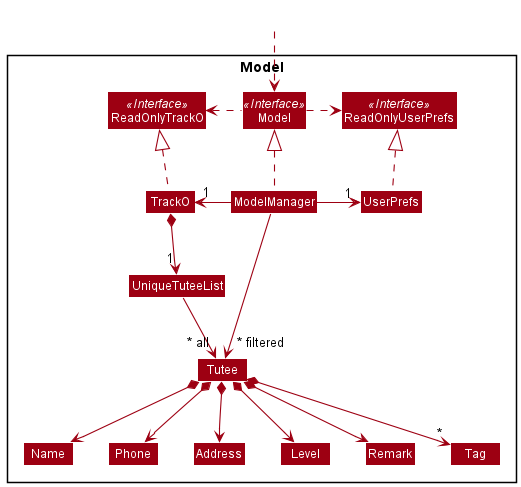

The diagram above was rendered by PlantUML. Its source (embedded in the PNG):
@startuml
!include style.puml
skinparam arrowThickness 1.1
skinparam arrowColor MODEL_COLOR
skinparam classBackgroundColor MODEL_COLOR

Package Model <<Rectangle>>{
Interface ReadOnlyTrackO <<Interface>>
Interface ReadOnlyUserPrefs <<Interface>>
Interface Model <<Interface>>
Class TrackO
Class ReadOnlyTrackO
Class Model
Class ModelManager
Class UserPrefs
Class ReadOnlyUserPrefs


Class UniqueTuteeList
Class Tutee
Class Address
Class Level
Class Name
Class Phone
Class Remark
Class Tag

}

Class HiddenOutside #FFFFFF
HiddenOutside ..> Model

TrackO .up.|> ReadOnlyTrackO

ModelManager .up.|> Model
Model .right.> ReadOnlyUserPrefs
Model .left.> ReadOnlyTrackO
ModelManager -left-> "1" TrackO
ModelManager -right-> "1" UserPrefs
UserPrefs .up.|> ReadOnlyUserPrefs

TrackO *--> "1" UniqueTuteeList
UniqueTuteeList --> "~* all" Tutee
Tutee *--> Name
Tutee *--> Phone
Tutee *--> Level
Tutee *--> Address
Tutee *--> Remark
Tutee *--> "*" Tag

Name -[hidden]right-> Phone
Phone -[hidden]right-> Address
Address -[hidden]right-> Level
Level -[hidden]right-> Remark

ModelManager -->"~* filtered" Tutee
@enduml